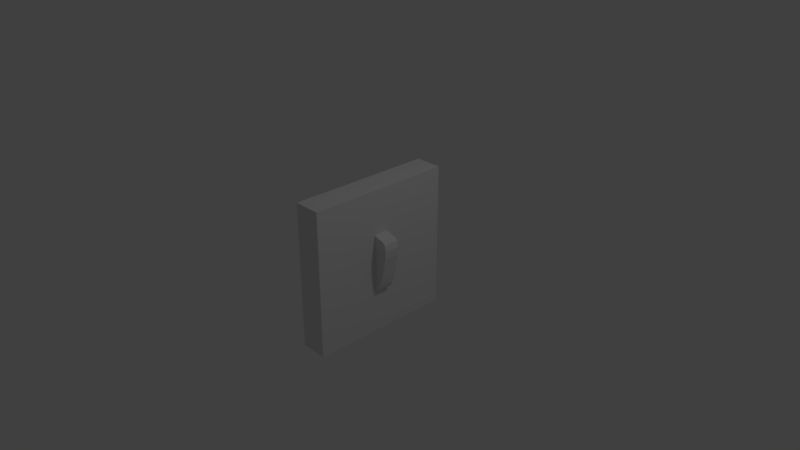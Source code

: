 # Source: light_switches.blend  (saved by Blender 2.79.0; exported with 4.5.12 LTS)
import bpy
from mathutils import Matrix  # noqa: F401  (used for matrix-valued properties, if any)

bpy.ops.wm.read_factory_settings(use_empty=True)
scene = bpy.context.scene
scene.name = 'Scene'

# ---- collections
col_collection_1 = bpy.data.collections.new('Collection 1'); scene.collection.children.link(col_collection_1)

# ---- materials (node trees are filled in below, after node groups)
mat_material = bpy.data.materials.new('Material')
mat_material.alpha_threshold = 0.0
mat_material.use_transparent_shadow = False
mat_material.roughness = 0.5
mat_material.line_color = (0.0, 0.0, 0.0, 1.0)

# ---- material node trees

# ---- world
world_world = bpy.data.worlds.new('World'); scene.world = world_world
world_world.color = (0.05088, 0.05088, 0.05088)
world_world.use_sun_shadow = False
world_world.sun_shadow_jitter_overblur = 0.0
world_world.cycles.sampling_method = 'MANUAL'

# ---- cameras
cam_camera = bpy.data.cameras.new('Camera')
cam_camera.clip_end = 100.0
cam_camera.lens = 35.0
cam_camera.sensor_width = 32.0
cam_camera.sensor_height = 18.0
cam_camera.ortho_scale = 7.314
cam_camera.dof.focus_distance = 0.0
cam_camera.dof.aperture_fstop = 128.0

# ---- lights
light_lamp = bpy.data.lights.new('Lamp', 'POINT')
light_lamp.transmission_factor = 0.0
light_lamp.cutoff_distance = 30.0
light_lamp.energy = 100.0
light_lamp.shadow_buffer_clip_start = 1.001
light_lamp.shadow_soft_size = 0.1
light_lamp.shadow_maximum_resolution = 0.006
light_lamp.use_absolute_resolution = True

# ---- meshes
me_cube_001 = bpy.data.meshes.new('Cube.001')
me_cube_001.from_pydata([(0.5519, -1.02, -0.9879), (0.5519, -1.02, 1.012), (0.5519, 0.9798, -0.9879), (0.5519, 0.9798, 1.012), (3.394, -1.025, -0.9969), (3.967, -1.025, -0.4237), (3.68, -1.025, -0.9201), (3.89, -1.025, -0.7103), (3.967, -1.025, 0.4299), (3.166, -1.03, 0.9808), (3.82, -1.027, 0.718), (3.493, -1.029, 0.9167), (3.967, 0.9746, -0.4237), (3.394, 0.9746, -0.9969), (3.89, 0.9746, -0.7103), (3.68, 0.9746, -0.9201), (3.164, 0.9697, 0.9823), (3.967, 0.9746, 0.4299), (3.491, 0.9708, 0.9183), (3.818, 0.9733, 0.7196)], [], [(0, 1, 3, 2), (4, 6, 7, 5, 8, 10, 11, 9, 1, 0), (16, 3, 1, 9), (12, 17, 8, 5), (2, 3, 16, 18, 19, 17, 12, 14, 15, 13), (4, 13, 15, 6), (6, 15, 14, 7), (7, 14, 12, 5), (16, 9, 11, 18), (18, 11, 10, 19), (19, 10, 8, 17), (2, 13, 4, 0)])
me_cube_001.use_remesh_preserve_volume = False
me_cube_001.use_remesh_preserve_attributes = False
me_cube_001.use_mirror_vertex_groups = False
me_cube_001.update()
me_cube = bpy.data.meshes.new('Cube')
me_cube.from_pydata([(1.0, 1.0, -1.0), (1.0, -1.0, -1.0), (-1.0, -1.0, -1.0), (-1.0, 1.0, -1.0), (1.0, 1.0, 1.0), (1.0, -1.0, 1.0), (-1.0, -1.0, 1.0), (-1.0, 1.0, 1.0)], [], [(0, 1, 2, 3), (4, 7, 6, 5), (0, 4, 5, 1), (1, 5, 6, 2), (2, 6, 7, 3), (4, 0, 3, 7)])
me_cube.materials.append(mat_material)
me_cube.use_remesh_preserve_volume = False
me_cube.use_remesh_preserve_attributes = False
me_cube.use_mirror_vertex_groups = False
me_cube.update()

# ---- objects
ob_cube_001 = bpy.data.objects.new('Cube.001', me_cube_001)
ob_cube = bpy.data.objects.new('Cube', me_cube)
ob_lamp = bpy.data.objects.new('Lamp', light_lamp)
ob_camera = bpy.data.objects.new('Camera', cam_camera)

# ---- transforms, parenting, visibility, modifiers, constraints
ob_cube_001.location = (0.002201, 0.0, 0.04969)
ob_cube_001.rotation_euler = (0.001875, 0.2105, -0.01959)
ob_cube_001.scale = (0.1033, 0.1033, 0.3839)
ob_cube_001.lineart.crease_threshold = 0.0
ob_cube.location = (0.0553, 0.0, 0.0)
ob_cube.scale = (0.1852, 1.0, 1.0)
ob_cube.lock_rotations_4d = False
ob_cube.empty_display_type = 'ARROWS'
ob_cube.lineart.crease_threshold = 0.0
ob_lamp.location = (4.076, 1.005, 5.904)
ob_lamp.rotation_euler = (0.6503, 0.05522, 1.866)
ob_lamp.lock_rotations_4d = False
ob_lamp.empty_display_type = 'ARROWS'
ob_lamp.color = (0.0, 0.0, 0.0, 0.0)
ob_lamp.lineart.crease_threshold = 0.0
ob_camera.location = (7.481, -6.508, 5.344)
ob_camera.rotation_euler = (1.109, 0.0, 0.8149)
ob_camera.lock_rotations_4d = False
ob_camera.empty_display_type = 'ARROWS'
ob_camera.color = (0.0, 0.0, 0.0, 0.0)
ob_camera.display_type = 'WIRE'
ob_camera.lineart.crease_threshold = 0.0

# ---- collection membership
col_collection_1.objects.link(ob_cube_001)
col_collection_1.objects.link(ob_cube)
col_collection_1.objects.link(ob_lamp)
col_collection_1.objects.link(ob_camera)

# ---- scene / render settings (as saved in the file)
scene.camera = ob_camera
scene.frame_start = 1; scene.frame_end = 250; scene.frame_set(1)
scene.render.engine = 'BLENDER_EEVEE_NEXT'
scene.render.resolution_percentage = 50
scene.render.dither_intensity = 0.0
scene.cycles.use_denoising = False
scene.cycles.samples = 128
scene.cycles.sampling_pattern = 'TABULATED_SOBOL'
scene.cycles.use_adaptive_sampling = False
scene.cycles.use_light_tree = False
scene.cycles.blur_glossy = 0.0
scene.cycles.sample_clamp_indirect = 0.0
scene.view_settings.view_transform = 'Standard'
bpy.context.view_layer.update()
